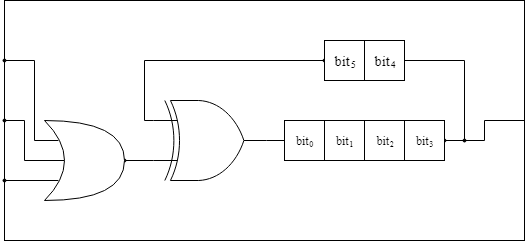

The diagram above was exported from draw.io. Its source (the exported page's mxGraphModel, read from the mxfile embedded in the PNG):
<mxGraphModel dx="868" dy="401" grid="1" gridSize="10" guides="1" tooltips="1" connect="1" arrows="1" fold="1" page="1" pageScale="1" pageWidth="600" pageHeight="320" math="1" shadow="0">
  <root>
    <mxCell id="0" />
    <mxCell id="1" parent="0" />
    <mxCell id="Xy46U7ANZRZw9CP6bd1z-2" value="" style="rounded=0;whiteSpace=wrap;html=1;fillColor=none;" parent="1" vertex="1">
      <mxGeometry x="40" y="40" width="520" height="240" as="geometry" />
    </mxCell>
    <mxCell id="6Hjk33WUJBbwDPq6Lvox-42" style="edgeStyle=orthogonalEdgeStyle;rounded=0;orthogonalLoop=1;jettySize=auto;html=1;exitX=0;exitY=0.5;exitDx=0;exitDy=0;entryX=0.25;entryY=0.5;entryDx=0;entryDy=0;entryPerimeter=0;startArrow=oval;startFill=1;startSize=3;endSize=3;endArrow=none;endFill=0;" parent="1" target="6Hjk33WUJBbwDPq6Lvox-26" edge="1">
      <mxGeometry relative="1" as="geometry">
        <Array as="points">
          <mxPoint x="59.5" y="160" />
          <mxPoint x="59.5" y="200" />
        </Array>
        <mxPoint x="39.5" y="160" as="sourcePoint" />
      </mxGeometry>
    </mxCell>
    <mxCell id="6Hjk33WUJBbwDPq6Lvox-37" style="edgeStyle=orthogonalEdgeStyle;rounded=0;orthogonalLoop=1;jettySize=auto;html=1;exitX=1;exitY=0.5;exitDx=0;exitDy=0;exitPerimeter=0;entryX=0;entryY=0.75;entryDx=0;entryDy=0;entryPerimeter=0;startArrow=oval;startFill=1;startSize=3;endSize=3;endArrow=none;endFill=0;" parent="1" source="6Hjk33WUJBbwDPq6Lvox-26" target="6Hjk33WUJBbwDPq6Lvox-34" edge="1">
      <mxGeometry relative="1" as="geometry" />
    </mxCell>
    <mxCell id="6Hjk33WUJBbwDPq6Lvox-41" style="edgeStyle=orthogonalEdgeStyle;rounded=0;orthogonalLoop=1;jettySize=auto;html=1;exitX=0;exitY=0.25;exitDx=0;exitDy=0;entryX=0.175;entryY=0.25;entryDx=0;entryDy=0;startArrow=oval;startFill=1;startSize=3;endSize=3;entryPerimeter=0;endArrow=none;endFill=0;" parent="1" target="6Hjk33WUJBbwDPq6Lvox-26" edge="1">
      <mxGeometry relative="1" as="geometry">
        <Array as="points">
          <mxPoint x="69.5" y="100" />
          <mxPoint x="69.5" y="180" />
        </Array>
        <mxPoint x="39.5" y="100" as="sourcePoint" />
      </mxGeometry>
    </mxCell>
    <mxCell id="6Hjk33WUJBbwDPq6Lvox-45" style="edgeStyle=orthogonalEdgeStyle;rounded=0;orthogonalLoop=1;jettySize=auto;html=1;exitX=0;exitY=0.75;exitDx=0;exitDy=0;entryX=0.175;entryY=0.75;entryDx=0;entryDy=0;startArrow=oval;startFill=1;startSize=3;endSize=3;entryPerimeter=0;endArrow=none;endFill=0;" parent="1" target="6Hjk33WUJBbwDPq6Lvox-26" edge="1">
      <mxGeometry relative="1" as="geometry">
        <Array as="points">
          <mxPoint x="93.5" y="220" />
          <mxPoint x="93.5" y="220" />
        </Array>
        <mxPoint x="39.5" y="220" as="sourcePoint" />
      </mxGeometry>
    </mxCell>
    <mxCell id="6Hjk33WUJBbwDPq6Lvox-26" value="" style="shape=xor;whiteSpace=wrap;html=1;fontSize=10;spacing=0;verticalAlign=middle;" parent="1" vertex="1">
      <mxGeometry x="80" y="160" width="80" height="80" as="geometry" />
    </mxCell>
    <mxCell id="6Hjk33WUJBbwDPq6Lvox-36" style="edgeStyle=orthogonalEdgeStyle;rounded=0;orthogonalLoop=1;jettySize=auto;html=1;exitX=0;exitY=0.5;exitDx=0;exitDy=0;entryX=0;entryY=0.25;entryDx=0;entryDy=0;entryPerimeter=0;startArrow=oval;startFill=1;startSize=3;endSize=3;endArrow=none;endFill=0;" parent="1" source="6Hjk33WUJBbwDPq6Lvox-28" target="6Hjk33WUJBbwDPq6Lvox-34" edge="1">
      <mxGeometry relative="1" as="geometry">
        <Array as="points">
          <mxPoint x="179.5" y="100" />
          <mxPoint x="179.5" y="160" />
        </Array>
      </mxGeometry>
    </mxCell>
    <mxCell id="6Hjk33WUJBbwDPq6Lvox-32" style="edgeStyle=orthogonalEdgeStyle;rounded=0;orthogonalLoop=1;jettySize=auto;html=1;exitX=1;exitY=0.5;exitDx=0;exitDy=0;entryX=1;entryY=0.5;entryDx=0;entryDy=0;startArrow=oval;startFill=1;endSize=3;startSize=3;endArrow=none;endFill=0;" parent="1" target="6Hjk33WUJBbwDPq6Lvox-29" edge="1">
      <mxGeometry relative="1" as="geometry">
        <mxPoint x="499.5" y="180" as="sourcePoint" />
        <Array as="points">
          <mxPoint x="499.5" y="100" />
        </Array>
      </mxGeometry>
    </mxCell>
    <mxCell id="6Hjk33WUJBbwDPq6Lvox-2" value="$$bit_0$$" style="rounded=0;whiteSpace=wrap;html=1;fontSize=10;spacing=0;verticalAlign=middle;aspect=fixed;" parent="1" vertex="1">
      <mxGeometry x="320" y="160" width="40" height="40" as="geometry" />
    </mxCell>
    <mxCell id="6Hjk33WUJBbwDPq6Lvox-3" value="$$bit_1$$" style="rounded=0;whiteSpace=wrap;html=1;fontSize=10;spacing=0;verticalAlign=middle;aspect=fixed;" parent="1" vertex="1">
      <mxGeometry x="360" y="160" width="40" height="40" as="geometry" />
    </mxCell>
    <mxCell id="6Hjk33WUJBbwDPq6Lvox-4" value="$$bit&lt;br&gt;_2$$" style="rounded=0;whiteSpace=wrap;html=1;fontSize=10;spacing=0;verticalAlign=middle;aspect=fixed;" parent="1" vertex="1">
      <mxGeometry x="400" y="160" width="40" height="40" as="geometry" />
    </mxCell>
    <mxCell id="6Hjk33WUJBbwDPq6Lvox-5" style="edgeStyle=orthogonalEdgeStyle;rounded=0;orthogonalLoop=1;jettySize=auto;html=1;exitX=1;exitY=0.5;exitDx=0;exitDy=0;startArrow=oval;startFill=1;startSize=3;endSize=3;fontSize=10;spacing=0;verticalAlign=middle;endArrow=none;endFill=0;" parent="1" source="6Hjk33WUJBbwDPq6Lvox-6" edge="1">
      <mxGeometry relative="1" as="geometry">
        <mxPoint x="560" y="160" as="targetPoint" />
      </mxGeometry>
    </mxCell>
    <mxCell id="6Hjk33WUJBbwDPq6Lvox-6" value="$$bit_3$$" style="rounded=0;whiteSpace=wrap;html=1;fontSize=10;spacing=0;verticalAlign=middle;aspect=fixed;" parent="1" vertex="1">
      <mxGeometry x="440" y="160" width="40" height="40" as="geometry" />
    </mxCell>
    <mxCell id="6Hjk33WUJBbwDPq6Lvox-35" style="edgeStyle=orthogonalEdgeStyle;rounded=0;orthogonalLoop=1;jettySize=auto;html=1;exitX=1;exitY=0.5;exitDx=0;exitDy=0;exitPerimeter=0;entryX=0;entryY=0.5;entryDx=0;entryDy=0;startArrow=none;startFill=0;endSize=3;startSize=3;endArrow=none;endFill=0;" parent="1" source="6Hjk33WUJBbwDPq6Lvox-34" target="6Hjk33WUJBbwDPq6Lvox-2" edge="1">
      <mxGeometry relative="1" as="geometry" />
    </mxCell>
    <mxCell id="6Hjk33WUJBbwDPq6Lvox-34" value="" style="verticalLabelPosition=bottom;shadow=0;dashed=0;align=center;html=1;verticalAlign=top;shape=mxgraph.electrical.logic_gates.logic_gate;operation=xor;rotation=0;" parent="1" vertex="1">
      <mxGeometry x="189" y="140" width="113" height="80" as="geometry" />
    </mxCell>
    <mxCell id="6Hjk33WUJBbwDPq6Lvox-38" value="" style="group" parent="1" vertex="1" connectable="0">
      <mxGeometry x="360" y="80" width="80" height="40" as="geometry" />
    </mxCell>
    <mxCell id="6Hjk33WUJBbwDPq6Lvox-28" value="$$bit_5$$" style="whiteSpace=wrap;html=1;aspect=fixed;" parent="6Hjk33WUJBbwDPq6Lvox-38" vertex="1">
      <mxGeometry width="40" height="40" as="geometry" />
    </mxCell>
    <mxCell id="6Hjk33WUJBbwDPq6Lvox-29" value="$$bit_4$$" style="whiteSpace=wrap;html=1;aspect=fixed;" parent="6Hjk33WUJBbwDPq6Lvox-38" vertex="1">
      <mxGeometry x="40" width="40" height="40" as="geometry" />
    </mxCell>
  </root>
</mxGraphModel>